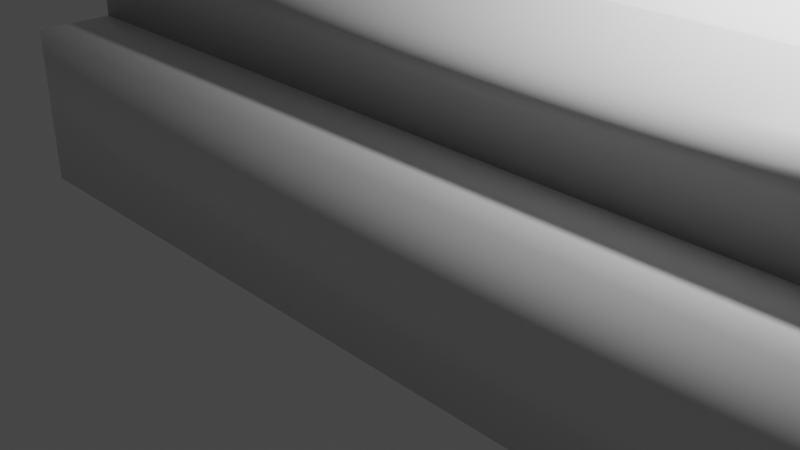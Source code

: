 # Source: tank.blend  (saved by Blender 3.1.7; exported with 4.5.12 LTS)
import bpy
from mathutils import Matrix  # noqa: F401  (used for matrix-valued properties, if any)

bpy.ops.wm.read_factory_settings(use_empty=True)
scene = bpy.context.scene
scene.name = 'Scene'

# ---- collections
col_collection = bpy.data.collections.new('Collection'); scene.collection.children.link(col_collection)

# ---- materials (node trees are filled in below, after node groups)
mat_material = bpy.data.materials.new('Material')
mat_material.alpha_threshold = 0.0
mat_material.use_transparent_shadow = False
mat_material.line_color = (0.0, 0.0, 0.0, 1.0)
mat_material_001 = bpy.data.materials.new('Material.001')
mat_material_001.alpha_threshold = 0.0
mat_material_001.use_transparent_shadow = False
mat_material_001.line_color = (0.0, 0.0, 0.0, 1.0)
mat_material_002 = bpy.data.materials.new('Material.002')
mat_material_002.alpha_threshold = 0.0
mat_material_002.use_transparent_shadow = False
mat_material_002.line_color = (0.0, 0.0, 0.0, 1.0)
mat_material_003 = bpy.data.materials.new('Material.003')
mat_material_003.alpha_threshold = 0.0
mat_material_003.use_transparent_shadow = False
mat_material_003.line_color = (0.0, 0.0, 0.0, 1.0)
mat_material_004 = bpy.data.materials.new('Material.004')
mat_material_004.alpha_threshold = 0.0
mat_material_004.use_transparent_shadow = False
mat_material_004.line_color = (0.0, 0.0, 0.0, 1.0)

# ---- material node trees
mat_material.use_nodes = True; mat_material.node_tree.nodes.clear()
_N = mat_material.node_tree.nodes; _L = mat_material.node_tree.links
n0 = _N.new('ShaderNodeOutputMaterial'); n0.name = 'Material Output'; n0.location = (300, 300)
n1 = _N.new('ShaderNodeBsdfPrincipled'); n1.name = 'Principled BSDF'; n1.location = (10, 300)
n1.distribution = 'GGX'
n1.subsurface_method = 'RANDOM_WALK_SKIN'
n1.inputs[2].default_value = 0.4
n1.inputs[3].default_value = 1.45
n1.inputs[27].default_value = (0.0, 0.0, 0.0, 1.0)
n1.inputs[28].default_value = 1.0
_L.new(n1.outputs[0], n0.inputs[0])
n0.is_active_output = True
mat_material_001.use_nodes = True; mat_material_001.node_tree.nodes.clear()
_N = mat_material_001.node_tree.nodes; _L = mat_material_001.node_tree.links
n0 = _N.new('ShaderNodeOutputMaterial'); n0.name = 'Material Output'; n0.location = (300, 300)
n1 = _N.new('ShaderNodeBsdfPrincipled'); n1.name = 'Principled BSDF'; n1.location = (10, 300)
n1.distribution = 'GGX'
n1.subsurface_method = 'RANDOM_WALK_SKIN'
n1.inputs[2].default_value = 0.4
n1.inputs[3].default_value = 1.45
n1.inputs[27].default_value = (0.0, 0.0, 0.0, 1.0)
n1.inputs[28].default_value = 1.0
_L.new(n1.outputs[0], n0.inputs[0])
n0.is_active_output = True
mat_material_002.use_nodes = True; mat_material_002.node_tree.nodes.clear()
_N = mat_material_002.node_tree.nodes; _L = mat_material_002.node_tree.links
n0 = _N.new('ShaderNodeOutputMaterial'); n0.name = 'Material Output'; n0.location = (300, 300)
n1 = _N.new('ShaderNodeBsdfPrincipled'); n1.name = 'Principled BSDF'; n1.location = (10, 300)
n1.distribution = 'GGX'
n1.subsurface_method = 'RANDOM_WALK_SKIN'
n1.inputs[2].default_value = 0.4
n1.inputs[3].default_value = 1.45
n1.inputs[27].default_value = (0.0, 0.0, 0.0, 1.0)
n1.inputs[28].default_value = 1.0
_L.new(n1.outputs[0], n0.inputs[0])
n0.is_active_output = True
mat_material_003.use_nodes = True; mat_material_003.node_tree.nodes.clear()
_N = mat_material_003.node_tree.nodes; _L = mat_material_003.node_tree.links
n0 = _N.new('ShaderNodeOutputMaterial'); n0.name = 'Material Output'; n0.location = (300, 300)
n1 = _N.new('ShaderNodeBsdfPrincipled'); n1.name = 'Principled BSDF'; n1.location = (10, 300)
n1.distribution = 'GGX'
n1.subsurface_method = 'RANDOM_WALK_SKIN'
n1.inputs[2].default_value = 0.4
n1.inputs[3].default_value = 1.45
n1.inputs[27].default_value = (0.0, 0.0, 0.0, 1.0)
n1.inputs[28].default_value = 1.0
_L.new(n1.outputs[0], n0.inputs[0])
n0.is_active_output = True
mat_material_004.use_nodes = True; mat_material_004.node_tree.nodes.clear()
_N = mat_material_004.node_tree.nodes; _L = mat_material_004.node_tree.links
n0 = _N.new('ShaderNodeOutputMaterial'); n0.name = 'Material Output'; n0.location = (300, 300)
n1 = _N.new('ShaderNodeBsdfPrincipled'); n1.name = 'Principled BSDF'; n1.location = (10, 300)
n1.distribution = 'GGX'
n1.subsurface_method = 'RANDOM_WALK_SKIN'
n1.inputs[2].default_value = 0.4
n1.inputs[3].default_value = 1.45
n1.inputs[27].default_value = (0.0, 0.0, 0.0, 1.0)
n1.inputs[28].default_value = 1.0
_L.new(n1.outputs[0], n0.inputs[0])
n0.is_active_output = True

# ---- world
world_world = bpy.data.worlds.new('World'); scene.world = world_world
world_world.use_nodes = True; world_world.node_tree.nodes.clear()
_N = world_world.node_tree.nodes; _L = world_world.node_tree.links
n0 = _N.new('ShaderNodeOutputWorld'); n0.name = 'World Output'; n0.location = (300, 300)
n1 = _N.new('ShaderNodeBackground'); n1.name = 'Background'; n1.location = (10, 300)
n1.inputs[0].default_value = (0.05088, 0.05088, 0.05088, 1.0)
_L.new(n1.outputs[0], n0.inputs[0])
n0.is_active_output = True
world_world.color = (0.05088, 0.05088, 0.05088)
world_world.use_sun_shadow = False
world_world.sun_shadow_jitter_overblur = 0.0

# ---- cameras
cam_camera = bpy.data.cameras.new('Camera')
cam_camera.clip_end = 100.0
cam_camera.ortho_scale = 7.314

# ---- lights
light_light = bpy.data.lights.new('Light', 'POINT')
light_light.transmission_factor = 0.0
light_light.energy = 1000.0
light_light.shadow_soft_size = 0.1
light_light.shadow_maximum_resolution = 0.006
light_light.use_absolute_resolution = True

# ---- meshes
me_cube = bpy.data.meshes.new('Cube')
me_cube.from_pydata([(1.0, 1.0, 1.0), (1.0, 1.0, -1.0), (1.0, -1.0, 1.0), (1.0, -1.0, -1.0), (-1.0, 1.0, 1.0), (-1.0, 1.0, -1.0), (-1.0, -1.0, 1.0), (-1.0, -1.0, -1.0)], [], [(0, 4, 6, 2), (3, 2, 6, 7), (7, 6, 4, 5), (5, 1, 3, 7), (1, 0, 2, 3), (5, 4, 0, 1)])
me_cube.polygons.foreach_set('use_smooth', [True] * 6)
_uv = me_cube.uv_layers.new(name='UVMap')
_uv.uv.foreach_set('vector', [0.625, 0.5, 0.875, 0.5, 0.875, 0.75, 0.625, 0.75, 0.375, 0.75, 0.625, 0.75, 0.625, 1.0, 0.375, 1.0, 0.375, 0.0, 0.625, 0.0, 0.625, 0.25, 0.375, 0.25, 0.125, 0.5, 0.375, 0.5, 0.375, 0.75, 0.125, 0.75, 0.375, 0.5, 0.625, 0.5, 0.625, 0.75, 0.375, 0.75, 0.375, 0.25, 0.625, 0.25, 0.625, 0.5, 0.375, 0.5])
me_cube.materials.append(mat_material)
me_cube.use_remesh_preserve_volume = False
me_cube.use_remesh_preserve_attributes = False
me_cube.use_mirror_vertex_groups = False
me_cube.update()
me_cube_001 = bpy.data.meshes.new('Cube.001')
me_cube_001.from_pydata([(1.0, 1.0, 1.0), (1.0, 1.0, -1.0), (1.0, -1.0, 1.0), (1.0, -1.0, -1.0), (-1.0, 1.0, 1.0), (-1.0, 1.0, -1.0), (-1.0, -1.0, 1.0), (-1.0, -1.0, -1.0)], [], [(0, 4, 6, 2), (3, 2, 6, 7), (7, 6, 4, 5), (5, 1, 3, 7), (1, 0, 2, 3), (5, 4, 0, 1)])
me_cube_001.polygons.foreach_set('use_smooth', [True] * 6)
_uv = me_cube_001.uv_layers.new(name='UVMap')
_uv.uv.foreach_set('vector', [0.625, 0.5, 0.875, 0.5, 0.875, 0.75, 0.625, 0.75, 0.375, 0.75, 0.625, 0.75, 0.625, 1.0, 0.375, 1.0, 0.375, 0.0, 0.625, 0.0, 0.625, 0.25, 0.375, 0.25, 0.125, 0.5, 0.375, 0.5, 0.375, 0.75, 0.125, 0.75, 0.375, 0.5, 0.625, 0.5, 0.625, 0.75, 0.375, 0.75, 0.375, 0.25, 0.625, 0.25, 0.625, 0.5, 0.375, 0.5])
me_cube_001.materials.append(mat_material_001)
me_cube_001.use_remesh_preserve_volume = False
me_cube_001.use_remesh_preserve_attributes = False
me_cube_001.use_mirror_vertex_groups = False
me_cube_001.update()
me_cube_002 = bpy.data.meshes.new('Cube.002')
me_cube_002.from_pydata([(1.0, 1.0, 1.0), (1.0, 1.0, -1.0), (1.0, -1.0, 1.0), (1.0, -1.0, -1.0), (-1.0, 1.0, 1.0), (-1.0, 1.0, -1.0), (-1.0, -1.0, 1.0), (-1.0, -1.0, -1.0)], [], [(0, 4, 6, 2), (3, 2, 6, 7), (7, 6, 4, 5), (5, 1, 3, 7), (1, 0, 2, 3), (5, 4, 0, 1)])
me_cube_002.polygons.foreach_set('use_smooth', [True] * 6)
_uv = me_cube_002.uv_layers.new(name='UVMap')
_uv.uv.foreach_set('vector', [0.625, 0.5, 0.875, 0.5, 0.875, 0.75, 0.625, 0.75, 0.375, 0.75, 0.625, 0.75, 0.625, 1.0, 0.375, 1.0, 0.375, 0.0, 0.625, 0.0, 0.625, 0.25, 0.375, 0.25, 0.125, 0.5, 0.375, 0.5, 0.375, 0.75, 0.125, 0.75, 0.375, 0.5, 0.625, 0.5, 0.625, 0.75, 0.375, 0.75, 0.375, 0.25, 0.625, 0.25, 0.625, 0.5, 0.375, 0.5])
me_cube_002.materials.append(mat_material_002)
me_cube_002.use_remesh_preserve_volume = False
me_cube_002.use_remesh_preserve_attributes = False
me_cube_002.use_mirror_vertex_groups = False
me_cube_002.update()
me_cube_003 = bpy.data.meshes.new('Cube.003')
me_cube_003.from_pydata([(1.0, 1.0, 1.0), (1.0, 1.0, -1.0), (1.0, -1.0, 1.0), (1.0, -1.0, -1.0), (-1.0, 1.0, 1.0), (-1.0, 1.0, -1.0), (-1.0, -1.0, 1.0), (-1.0, -1.0, -1.0)], [], [(0, 4, 6, 2), (3, 2, 6, 7), (7, 6, 4, 5), (5, 1, 3, 7), (1, 0, 2, 3), (5, 4, 0, 1)])
me_cube_003.polygons.foreach_set('use_smooth', [True] * 6)
_uv = me_cube_003.uv_layers.new(name='UVMap')
_uv.uv.foreach_set('vector', [0.625, 0.5, 0.875, 0.5, 0.875, 0.75, 0.625, 0.75, 0.375, 0.75, 0.625, 0.75, 0.625, 1.0, 0.375, 1.0, 0.375, 0.0, 0.625, 0.0, 0.625, 0.25, 0.375, 0.25, 0.125, 0.5, 0.375, 0.5, 0.375, 0.75, 0.125, 0.75, 0.375, 0.5, 0.625, 0.5, 0.625, 0.75, 0.375, 0.75, 0.375, 0.25, 0.625, 0.25, 0.625, 0.5, 0.375, 0.5])
me_cube_003.materials.append(mat_material_003)
me_cube_003.use_remesh_preserve_volume = False
me_cube_003.use_remesh_preserve_attributes = False
me_cube_003.use_mirror_vertex_groups = False
me_cube_003.update()
me_cube_004 = bpy.data.meshes.new('Cube.004')
me_cube_004.from_pydata([(1.0, 1.0, 1.0), (1.0, 1.0, -1.0), (1.0, -1.0, 1.0), (1.0, -1.0, -1.0), (-1.0, 1.0, 1.0), (-1.0, 1.0, -1.0), (-1.0, -1.0, 1.0), (-1.0, -1.0, -1.0)], [], [(0, 4, 6, 2), (3, 2, 6, 7), (7, 6, 4, 5), (5, 1, 3, 7), (1, 0, 2, 3), (5, 4, 0, 1)])
me_cube_004.polygons.foreach_set('use_smooth', [True] * 6)
_uv = me_cube_004.uv_layers.new(name='UVMap')
_uv.uv.foreach_set('vector', [0.625, 0.5, 0.875, 0.5, 0.875, 0.75, 0.625, 0.75, 0.375, 0.75, 0.625, 0.75, 0.625, 1.0, 0.375, 1.0, 0.375, 0.0, 0.625, 0.0, 0.625, 0.25, 0.375, 0.25, 0.125, 0.5, 0.375, 0.5, 0.375, 0.75, 0.125, 0.75, 0.375, 0.5, 0.625, 0.5, 0.625, 0.75, 0.375, 0.75, 0.375, 0.25, 0.625, 0.25, 0.625, 0.5, 0.375, 0.5])
me_cube_004.materials.append(mat_material_004)
me_cube_004.use_remesh_preserve_volume = False
me_cube_004.use_remesh_preserve_attributes = False
me_cube_004.use_mirror_vertex_groups = False
me_cube_004.update()

# ---- objects
ob_cube = bpy.data.objects.new('Cube', me_cube)
ob_light = bpy.data.objects.new('Light', light_light)
ob_camera = bpy.data.objects.new('Camera', cam_camera)
ob_cube_001 = bpy.data.objects.new('Cube.001', me_cube_001)
ob_cube_002 = bpy.data.objects.new('Cube.002', me_cube_002)
ob_cube_003 = bpy.data.objects.new('Cube.003', me_cube_003)
ob_cube_004 = bpy.data.objects.new('Cube.004', me_cube_004)

# ---- transforms, parenting, visibility, modifiers, constraints
ob_cube.location = (0.0, 0.0, 0.0)
ob_cube.scale = (5.414, 1.0, 1.0)
ob_cube.lock_rotations_4d = False
ob_cube.empty_display_type = 'ARROWS'
ob_cube.lineart.crease_threshold = 0.0
ob_light.location = (4.076, 1.005, 5.904)
ob_light.rotation_euler = (0.6503, 0.05522, 1.866)
ob_light.lock_rotations_4d = False
ob_light.empty_display_type = 'ARROWS'
ob_light.color = (0.0, 0.0, 0.0, 0.0)
ob_light.lineart.crease_threshold = 0.0
ob_camera.location = (7.359, -6.926, 4.958)
ob_camera.rotation_euler = (1.109, 0.0, 0.8149)
ob_camera.lock_rotations_4d = False
ob_camera.empty_display_type = 'ARROWS'
ob_camera.color = (0.0, 0.0, 0.0, 0.0)
ob_camera.display_type = 'WIRE'
ob_camera.lineart.crease_threshold = 0.0
ob_cube_001.location = (0.0, 7.644, 0.0)
ob_cube_001.scale = (5.414, 1.0, 1.0)
ob_cube_001.lock_rotations_4d = False
ob_cube_001.empty_display_type = 'ARROWS'
ob_cube_001.lineart.crease_threshold = 0.0
ob_cube_002.location = (0.0, 3.917, 1.715)
ob_cube_002.scale = (5.414, 3.963, 1.0)
ob_cube_002.lock_rotations_4d = False
ob_cube_002.empty_display_type = 'ARROWS'
ob_cube_002.lineart.crease_threshold = 0.0
ob_cube_003.location = (0.3441, 3.771, 3.582)
ob_cube_003.scale = (3.58, 2.69, 0.9381)
ob_cube_003.lock_rotations_4d = False
ob_cube_003.empty_display_type = 'ARROWS'
ob_cube_003.lineart.crease_threshold = 0.0
ob_cube_004.location = (-4.248, 3.741, 3.794)
ob_cube_004.scale = (5.414, 0.2501, 0.2288)
ob_cube_004.lock_rotations_4d = False
ob_cube_004.empty_display_type = 'ARROWS'
ob_cube_004.lineart.crease_threshold = 0.0

# ---- collection membership
col_collection.objects.link(ob_cube)
col_collection.objects.link(ob_light)
col_collection.objects.link(ob_camera)
col_collection.objects.link(ob_cube_001)
col_collection.objects.link(ob_cube_002)
col_collection.objects.link(ob_cube_003)
col_collection.objects.link(ob_cube_004)

# ---- scene / render settings (as saved in the file)
scene.camera = ob_camera
scene.frame_start = 1; scene.frame_end = 250; scene.frame_set(1)
scene.render.engine = 'BLENDER_EEVEE_NEXT'
scene.cycles.sampling_pattern = 'TABULATED_SOBOL'
scene.cycles.use_light_tree = False
scene.view_settings.view_transform = 'Filmic'
bpy.context.view_layer.update()
